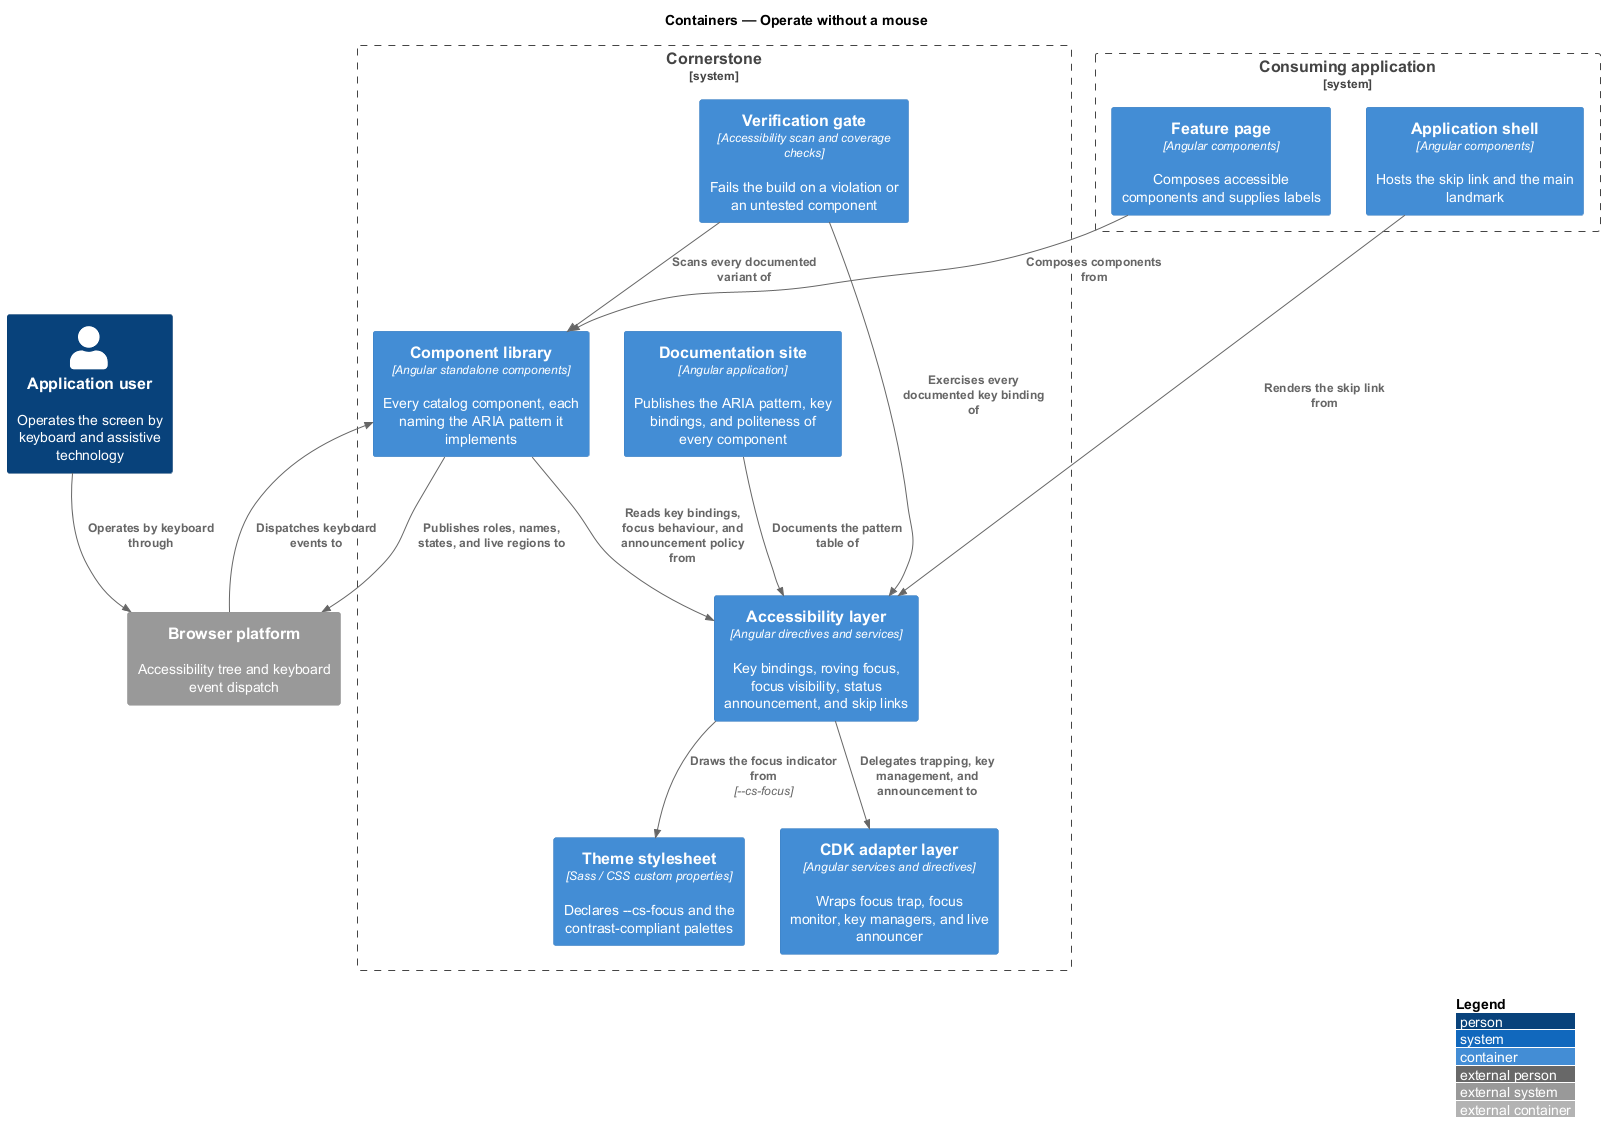

The diagram above was rendered by PlantUML. Its source (embedded in the PNG):
@startuml
!include <C4/C4_Container>
LAYOUT_WITH_LEGEND()
title Containers — Operate without a mouse

Person(user, "Application user", "Operates the screen by keyboard and assistive technology")

System_Boundary(cornerstone, "Cornerstone") {
  Container(lib, "Component library", "Angular standalone components", "Every catalog component, each naming the ARIA pattern it implements")
  Container(a11y, "Accessibility layer", "Angular directives and services", "Key bindings, roving focus, focus visibility, status announcement, and skip links")
  Container(theme, "Theme stylesheet", "Sass / CSS custom properties", "Declares --cs-focus and the contrast-compliant palettes")
  Container(adapters, "CDK adapter layer", "Angular services and directives", "Wraps focus trap, focus monitor, key managers, and live announcer")
  Container(gate, "Verification gate", "Accessibility scan and coverage checks", "Fails the build on a violation or an untested component")
  Container(docs, "Documentation site", "Angular application", "Publishes the ARIA pattern, key bindings, and politeness of every component")
}

System_Boundary(app, "Consuming application") {
  Container(shell, "Application shell", "Angular components", "Hosts the skip link and the main landmark")
  Container(page, "Feature page", "Angular components", "Composes accessible components and supplies labels")
}

System_Ext(browser, "Browser platform", "Accessibility tree and keyboard event dispatch")

Rel(user, browser, "Operates by keyboard through")
Rel(browser, lib, "Dispatches keyboard events to")
Rel(shell, a11y, "Renders the skip link from")
Rel(page, lib, "Composes components from")
Rel(lib, a11y, "Reads key bindings, focus behaviour, and announcement policy from")
Rel(a11y, adapters, "Delegates trapping, key management, and announcement to")
Rel(a11y, theme, "Draws the focus indicator from", "--cs-focus")
Rel(lib, browser, "Publishes roles, names, states, and live regions to")
Rel(gate, lib, "Scans every documented variant of")
Rel(gate, a11y, "Exercises every documented key binding of")
Rel(docs, a11y, "Documents the pattern table of")
@enduml